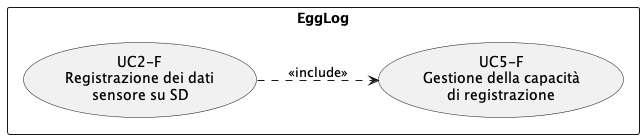

The diagram above was rendered by PlantUML. Its source (embedded in the PNG):
@startuml UC5
left to right direction
skinparam packageStyle rectangle

rectangle EggLog {
    usecase "UC2-F\nRegistrazione dei dati\nsensore su SD" as UC2
    usecase "UC5-F\nGestione della capacità\ndi registrazione" as UC5
}

UC2 ..> UC5 : <<include>>
@enduml